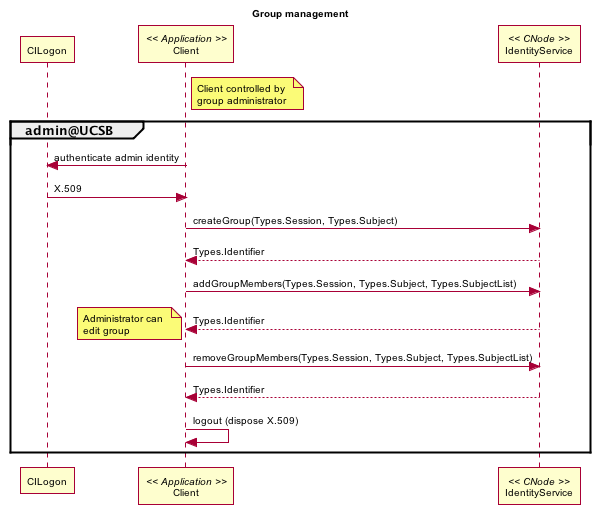

The diagram above was rendered by PlantUML. Its source (embedded in the PNG):
@startuml images/ident_03.png
skinparam activityFontColor black
skinparam activityFontSize 10
skinparam activityFontName arial
skinparam activityArrowFontColor black
skinparam activityArrowFontSize 10
skinparam activityArrowFontName arial
skinparam classArrowFontColor black
skinparam classArrowFontSize 10
skinparam classArrowFontName arial
skinparam classAttributeFontColor black
skinparam classAttributeFontSize 10
skinparam classAttributeFontName arial
skinparam classFontColor black
skinparam classFontSize 10
skinparam classFontName arial
skinparam componentFontColor black
skinparam componentFontSize 10
skinparam componentFontName arial
skinparam componentArrowFontColor black
skinparam componentArrowFontSize 10
skinparam componentArrowFontName arial
skinparam noteFontColor black
skinparam noteFontSize 10
skinparam noteFontName arial
skinparam packageFontColor black
skinparam packageFontSize 10
skinparam packageFontName arial
skinparam sequenceActorFontColor black
skinparam sequenceActorFontSize 10
skinparam sequenceActorFontName arial
skinparam sequenceArrowFontColor black
skinparam sequenceArrowFontSize 10
skinparam sequenceArrowFontName arial
skinparam sequenceGroupingFontColor black
skinparam sequenceGroupingFontSize 10
skinparam sequenceGroupingFontName arial
skinparam sequenceGroupingHeaderFontColor black
skinparam sequenceGroupingHeaderFontSize 10
skinparam sequenceGroupingHeaderFontName arial
skinparam sequenceParticipantFontColor black
skinparam sequenceParticipantFontSize 10
skinparam sequenceParticipantFontName arial
skinparam sequenceTitleFontColor black
skinparam sequenceTitleFontSize 10
skinparam sequenceTitleFontName arial
skinparam titleFontColor black
skinparam titleFontSize 10
skinparam titleFontName arial
skinparam usecaseFontColor black
skinparam usecaseFontSize 7
skinparam usecaseFontName arial
skinparam usecaseActorFontColor black
skinparam usecaseActorFontSize 7
skinparam usecaseActorFontName arial
skinparam usecaseArrowFontColor black
skinparam usecaseArrowFontSize 7
skinparam usecaseArrowFontName arial
title Group management
participant "CILogon" as cilogon
participant "Client" as client << Application >>
	note right of client
		Client controlled by 
		group administrator
	end note	
participant "IdentityService" as ident << CNode >>

group admin@UCSB
	'authenticate as admin id
	client -> cilogon:authenticate admin identity
	client <- cilogon: X.509
	'create group
	client -> ident: createGroup(Types.Session, Types.Subject)
	ident --> client: Types.Identifier
	'add members
	client -> ident: addGroupMembers(Types.Session, Types.Subject, Types.SubjectList)
	ident --> client: Types.Identifier
	note left
		Administrator can 
		edit group
	end note
	'remove members
	client -> ident: removeGroupMembers(Types.Session, Types.Subject, Types.SubjectList)
	ident --> client: Types.Identifier
	client -> client:logout (dispose X.509)
end

   @enduml